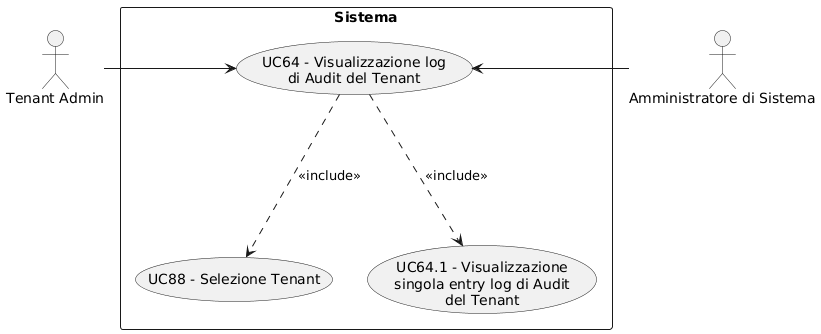

The diagram above was rendered by PlantUML. Its source (embedded in the PNG):
@startuml
skinparam wrapWidth 200
skinparam MaxMessageSize 150
top to bottom direction
skinparam packageStyle rectangle

actor "Amministratore di Sistema" as CA_sys_adm
actor "Tenant Admin" as CA_tenant_adm

rectangle "Sistema" {
    usecase "UC88 - Selezione Tenant" as selezione_tenant
    usecase "UC64 - Visualizzazione log di Audit del Tenant" as visualizzazione_log_audit_tenant
    usecase "UC64.1 - Visualizzazione singola entry log di Audit del Tenant" as visualizzazione_singolo_log_audit
}

CA_tenant_adm -right-> visualizzazione_log_audit_tenant
CA_sys_adm -right-> visualizzazione_log_audit_tenant
visualizzazione_log_audit_tenant -down..> selezione_tenant : <<include>>
visualizzazione_log_audit_tenant -down..> visualizzazione_singolo_log_audit : <<include>>
@enduml